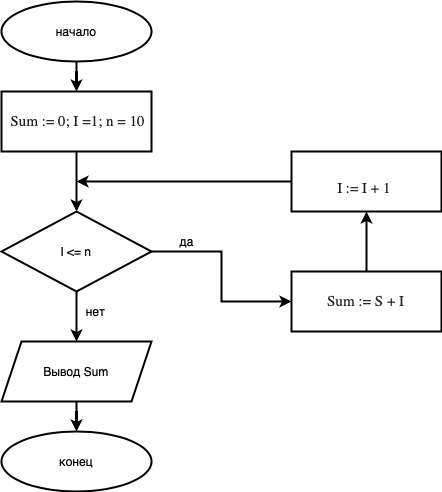

The diagram above was exported from draw.io. Its source (the exported page's mxGraphModel, read from the mxfile embedded in the PNG):
<mxGraphModel dx="786" dy="545" grid="1" gridSize="10" guides="1" tooltips="1" connect="1" arrows="1" fold="1" page="1" pageScale="1" pageWidth="827" pageHeight="1169" math="0" shadow="0">
  <root>
    <mxCell id="0" />
    <mxCell id="1" parent="0" />
    <mxCell id="DsMODn8D2PAw3owMdNV7-32" value="" style="edgeStyle=orthogonalEdgeStyle;rounded=0;orthogonalLoop=1;jettySize=auto;html=1;strokeWidth=2;" parent="1" source="DsMODn8D2PAw3owMdNV7-1" target="DsMODn8D2PAw3owMdNV7-4" edge="1">
      <mxGeometry relative="1" as="geometry" />
    </mxCell>
    <mxCell id="DsMODn8D2PAw3owMdNV7-1" value="начало" style="ellipse;whiteSpace=wrap;html=1;strokeWidth=2;" parent="1" vertex="1">
      <mxGeometry x="320" y="60" width="150" height="60" as="geometry" />
    </mxCell>
    <mxCell id="DsMODn8D2PAw3owMdNV7-2" value="конец" style="ellipse;whiteSpace=wrap;html=1;strokeWidth=2;" parent="1" vertex="1">
      <mxGeometry x="320" y="490" width="150" height="60" as="geometry" />
    </mxCell>
    <mxCell id="DsMODn8D2PAw3owMdNV7-30" value="" style="edgeStyle=orthogonalEdgeStyle;rounded=0;orthogonalLoop=1;jettySize=auto;html=1;strokeWidth=2;" parent="1" source="DsMODn8D2PAw3owMdNV7-4" target="DsMODn8D2PAw3owMdNV7-5" edge="1">
      <mxGeometry relative="1" as="geometry" />
    </mxCell>
    <mxCell id="DsMODn8D2PAw3owMdNV7-4" value="&lt;div style=&quot;text-align: left&quot;&gt;&amp;nbsp;&lt;span style=&quot;color: rgb(34 , 34 , 34) ; font-family: &amp;#34;roboto&amp;#34; ; font-size: 15px ; text-align: left ; background-color: rgb(255 , 255 , 255)&quot;&gt;Sum := 0;&amp;nbsp;&lt;/span&gt;&lt;span style=&quot;text-align: left ; background-color: rgb(255 , 255 , 255) ; font-size: 15px&quot;&gt;&lt;font color=&quot;#222222&quot; face=&quot;roboto&quot;&gt;I&lt;/font&gt;&lt;/span&gt;&lt;span style=&quot;color: rgb(34 , 34 , 34) ; font-family: &amp;#34;roboto&amp;#34; ; font-size: 15px ; text-align: left ; background-color: rgb(255 , 255 , 255)&quot;&gt;&amp;nbsp;=1; n = 10&lt;/span&gt;&lt;/div&gt;" style="rounded=0;whiteSpace=wrap;html=1;strokeWidth=2;" parent="1" vertex="1">
      <mxGeometry x="320" y="150" width="150" height="60" as="geometry" />
    </mxCell>
    <mxCell id="DsMODn8D2PAw3owMdNV7-15" value="" style="edgeStyle=orthogonalEdgeStyle;rounded=0;orthogonalLoop=1;jettySize=auto;html=1;strokeWidth=2;" parent="1" source="DsMODn8D2PAw3owMdNV7-5" target="DsMODn8D2PAw3owMdNV7-6" edge="1">
      <mxGeometry relative="1" as="geometry" />
    </mxCell>
    <mxCell id="DsMODn8D2PAw3owMdNV7-17" value="" style="edgeStyle=orthogonalEdgeStyle;rounded=0;orthogonalLoop=1;jettySize=auto;html=1;strokeWidth=2;" parent="1" source="DsMODn8D2PAw3owMdNV7-5" target="DsMODn8D2PAw3owMdNV7-9" edge="1">
      <mxGeometry relative="1" as="geometry" />
    </mxCell>
    <mxCell id="DsMODn8D2PAw3owMdNV7-5" value="I &amp;lt;= n" style="rhombus;whiteSpace=wrap;html=1;strokeWidth=2;" parent="1" vertex="1">
      <mxGeometry x="320" y="270" width="150" height="80" as="geometry" />
    </mxCell>
    <mxCell id="DsMODn8D2PAw3owMdNV7-16" value="" style="edgeStyle=orthogonalEdgeStyle;rounded=0;orthogonalLoop=1;jettySize=auto;html=1;strokeWidth=2;" parent="1" source="DsMODn8D2PAw3owMdNV7-6" target="DsMODn8D2PAw3owMdNV7-2" edge="1">
      <mxGeometry relative="1" as="geometry" />
    </mxCell>
    <mxCell id="DsMODn8D2PAw3owMdNV7-6" value="Вывод Sum" style="shape=parallelogram;perimeter=parallelogramPerimeter;whiteSpace=wrap;html=1;fixedSize=1;strokeWidth=2;" parent="1" vertex="1">
      <mxGeometry x="320" y="400" width="150" height="60" as="geometry" />
    </mxCell>
    <mxCell id="DsMODn8D2PAw3owMdNV7-18" value="" style="edgeStyle=orthogonalEdgeStyle;rounded=0;orthogonalLoop=1;jettySize=auto;html=1;strokeWidth=2;" parent="1" source="DsMODn8D2PAw3owMdNV7-9" target="DsMODn8D2PAw3owMdNV7-10" edge="1">
      <mxGeometry relative="1" as="geometry" />
    </mxCell>
    <mxCell id="DsMODn8D2PAw3owMdNV7-9" value="&lt;div style=&quot;text-align: left&quot;&gt;&amp;nbsp;&lt;span style=&quot;text-align: left ; background-color: rgb(255 , 255 , 255)&quot;&gt;&lt;font color=&quot;#222222&quot; face=&quot;roboto&quot;&gt;&lt;span style=&quot;font-size: 15px&quot;&gt;Sum := S +&amp;nbsp;&lt;/span&gt;&lt;span style=&quot;font-size: 15px&quot;&gt;I&lt;/span&gt;&lt;span style=&quot;font-size: 15px&quot;&gt;&amp;nbsp;&lt;/span&gt;&lt;/font&gt;&lt;/span&gt;&lt;/div&gt;" style="rounded=0;whiteSpace=wrap;html=1;strokeWidth=2;" parent="1" vertex="1">
      <mxGeometry x="610" y="330" width="150" height="60" as="geometry" />
    </mxCell>
    <mxCell id="DsMODn8D2PAw3owMdNV7-33" style="edgeStyle=orthogonalEdgeStyle;rounded=0;orthogonalLoop=1;jettySize=auto;html=1;strokeWidth=2;" parent="1" source="DsMODn8D2PAw3owMdNV7-10" edge="1">
      <mxGeometry relative="1" as="geometry">
        <mxPoint x="395" y="240" as="targetPoint" />
      </mxGeometry>
    </mxCell>
    <mxCell id="DsMODn8D2PAw3owMdNV7-10" value="&lt;div style=&quot;text-align: left&quot;&gt;&amp;nbsp;&lt;/div&gt;&lt;span style=&quot;color: rgb(34 , 34 , 34) ; font-family: &amp;#34;roboto&amp;#34; ; font-size: 15px ; text-align: left ; background-color: rgb(255 , 255 , 255)&quot;&gt;I&lt;/span&gt;&lt;span style=&quot;text-align: left&quot;&gt;&amp;nbsp;&lt;/span&gt;&lt;span style=&quot;text-align: left ; background-color: rgb(255 , 255 , 255)&quot;&gt;&lt;font color=&quot;#222222&quot; face=&quot;roboto&quot;&gt;&lt;span style=&quot;font-size: 15px&quot;&gt;:=&amp;nbsp;I&amp;nbsp;+ 1&lt;/span&gt;&lt;span style=&quot;font-size: 15px&quot;&gt;&amp;nbsp;&lt;/span&gt;&lt;/font&gt;&lt;/span&gt;&lt;span style=&quot;color: rgb(34 , 34 , 34) ; font-family: &amp;#34;roboto&amp;#34; ; font-size: 15px ; text-align: left ; background-color: rgb(255 , 255 , 255)&quot;&gt;&lt;br&gt;&lt;/span&gt;" style="rounded=0;whiteSpace=wrap;html=1;strokeWidth=2;" parent="1" vertex="1">
      <mxGeometry x="610" y="210" width="150" height="60" as="geometry" />
    </mxCell>
    <mxCell id="DsMODn8D2PAw3owMdNV7-20" value="да" style="text;html=1;align=center;verticalAlign=middle;resizable=0;points=[];autosize=1;" parent="1" vertex="1">
      <mxGeometry x="490" y="290" width="30" height="20" as="geometry" />
    </mxCell>
    <mxCell id="DsMODn8D2PAw3owMdNV7-34" value="нет" style="text;html=1;align=center;verticalAlign=middle;resizable=0;points=[];autosize=1;" parent="1" vertex="1">
      <mxGeometry x="399" y="360" width="30" height="20" as="geometry" />
    </mxCell>
  </root>
</mxGraphModel>